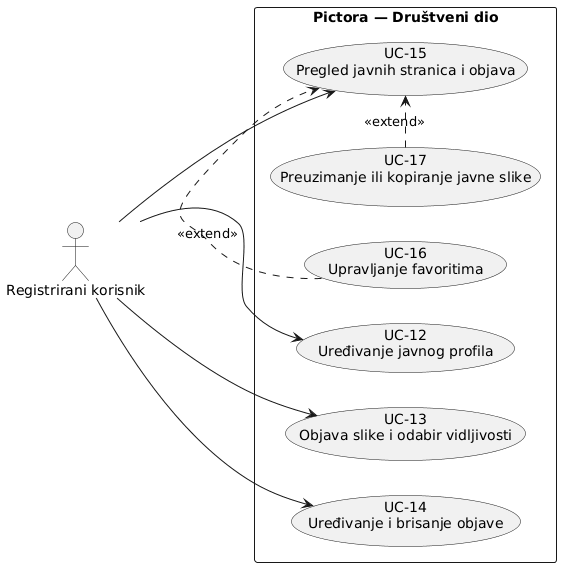

The diagram above was rendered by PlantUML. Its source (embedded in the PNG):
@startuml
left to right direction

actor "Registrirani korisnik" as K

rectangle "Pictora — Društveni dio" {
  usecase "UC-12\nUređivanje javnog profila" as UC12
  usecase "UC-13\nObjava slike i odabir vidljivosti" as UC13
  usecase "UC-14\nUređivanje i brisanje objave" as UC14
  usecase "UC-15\nPregled javnih stranica i objava" as UC15
  usecase "UC-16\nUpravljanje favoritima" as UC16
  usecase "UC-17\nPreuzimanje ili kopiranje javne slike" as UC17
}

K --> UC12
K --> UC13
K --> UC14
K --> UC15

UC16 .> UC15 : <<extend>>
UC17 .> UC15 : <<extend>>
@enduml